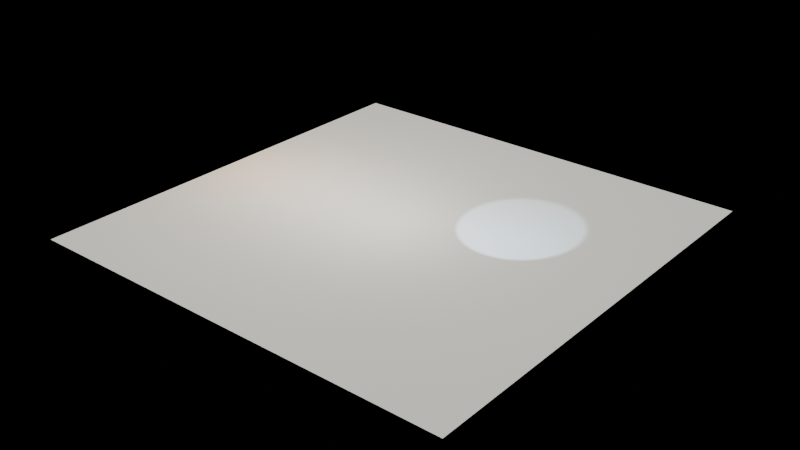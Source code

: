 # Source: lights.blend  (saved by Blender 5.2.44; exported with 4.5.12 LTS)
import bpy
from mathutils import Matrix  # noqa: F401  (used for matrix-valued properties, if any)

bpy.ops.wm.read_factory_settings(use_empty=True)
scene = bpy.context.scene
scene.name = 'Scene'

# ---- lights
light_bulb = bpy.data.lights.new('Bulb', 'POINT')
light_bulb.color = (1.0, 0.9, 0.8)
light_bulb.energy = 100.0
light_spot = bpy.data.lights.new('Spot', 'SPOT')
light_spot.color = (0.6, 0.8, 1.0)
light_spot.energy = 500.0
light_spot.spot_blend = 0.2
light_sun = bpy.data.lights.new('Sun', 'SUN')
light_sun.color = (1.0, 1.0, 0.9)
light_sun.energy = 3.0
light_warm = bpy.data.lights.new('Warm', 'POINT')
light_warm.use_temperature = True
light_warm.temperature = 3000.0
light_warm.energy = 60.0
light_panel = bpy.data.lights.new('Panel', 'AREA')
light_panel.energy = 50.0
light_panel.size = 0.5

# ---- meshes
me_ground = bpy.data.meshes.new('Ground')
me_ground.from_pydata([(-5.0, -5.0, 0.0), (5.0, -5.0, 0.0), (5.0, 5.0, 0.0), (-5.0, 5.0, 0.0)], [], [(0, 1, 2, 3)])
me_ground.update()

# ---- objects
ob_bulb = bpy.data.objects.new('Bulb', light_bulb)
ob_spot = bpy.data.objects.new('Spot', light_spot)
ob_sun = bpy.data.objects.new('Sun', light_sun)
ob_warm = bpy.data.objects.new('Warm', light_warm)
ob_panel = bpy.data.objects.new('Panel', light_panel)
ob_ground = bpy.data.objects.new('Ground', me_ground)

# ---- transforms, parenting, visibility, modifiers, constraints
ob_bulb.location = (0.0, 0.0, 2.0)
ob_spot.location = (2.0, 0.0, 3.0)
ob_spot.rotation_euler = (0.4, 0.0, 0.0)
ob_sun.location = (0.0, 0.0, 10.0)
ob_sun.rotation_euler = (0.5, 0.2, 0.0)
ob_warm.location = (-4.0, 0.0, 2.0)
ob_panel.location = (-2.0, 0.0, 3.0)
ob_ground.location = (0.0, 0.0, 0.0)

# ---- collection membership
scene.collection.objects.link(ob_bulb)
scene.collection.objects.link(ob_spot)
scene.collection.objects.link(ob_sun)
scene.collection.objects.link(ob_warm)
scene.collection.objects.link(ob_panel)
scene.collection.objects.link(ob_ground)

# ---- scene / render settings (as saved in the file)
scene.frame_start = 1; scene.frame_end = 250; scene.frame_set(1)
scene.render.engine = 'BLENDER_EEVEE_NEXT'
scene.render.bake_bias = 0.0
scene.render.bake_samples = 0
scene.render.compositor_device = 'GPU'
scene.eevee.use_volume_custom_range = False
scene.eevee.fast_gi_thickness_near = 0.1
scene.eevee.fast_gi_thickness_far = 0.0
scene.eevee.ray_tracing_options.screen_trace_thickness = 0.1
bpy.context.view_layer.update()

# ---- added for rendering (the .blend has no active camera): camera
cam_auto = bpy.data.cameras.new('AutoCamera')
cam_auto.lens = 50.0
cam_auto.sensor_width = 36.0
cam_auto.clip_end = 1000.0
ob_auto_camera = bpy.data.objects.new('AutoCamera', cam_auto)
scene.collection.objects.link(ob_auto_camera)
ob_auto_camera.location = (13.0847, -15.7016, 10.4677)
ob_auto_camera.rotation_euler = (1.09748, -7.21219e-08, 0.694738)
scene.camera = ob_auto_camera
bpy.context.view_layer.update()
